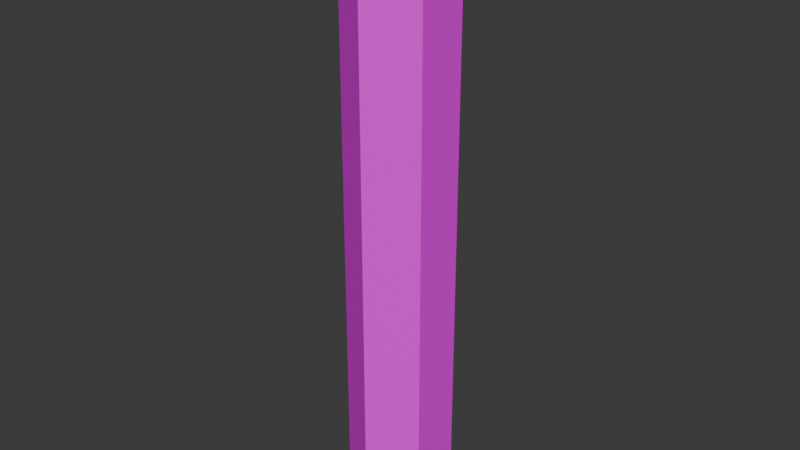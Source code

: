 # Source: pipe.blend  (saved by Blender 4.0.36; exported with 4.5.12 LTS)
import bpy
from mathutils import Matrix  # noqa: F401  (used for matrix-valued properties, if any)

bpy.ops.wm.read_factory_settings(use_empty=True)
scene = bpy.context.scene
scene.name = 'Scene'

# ---- collections
col_collection = bpy.data.collections.new('Collection'); scene.collection.children.link(col_collection)

# ---- images (referenced by path relative to the original .blend; pixels are not part of the script)
import os
ASSET_DIR = os.environ.get("B2B_ASSET_DIR", "")  # directory of the original .blend (textures are referenced by path, not embedded)
HERE = os.path.dirname(os.path.abspath(__file__))  # packed textures are extracted next to this script under _unpacked/

def load_image(name, relpath, width, height, colorspace="sRGB"):
    """Load a texture the original file referenced (path relative to the .blend, or extracted next to this script)."""
    p = next((c for c in (os.path.join(HERE, relpath), os.path.join(ASSET_DIR, relpath)) if relpath and os.path.exists(c)), "")
    if p:
        img = bpy.data.images.load(p, check_existing=True)
        img.name = name
    else:  # same state as the original file: an image datablock whose file is absent (Cycles renders it pink)
        img = bpy.data.images.new(name, width, height)
        img.source = "FILE"
        img.filepath = "//" + (relpath or name)
    img.colorspace_settings.name = colorspace
    return img
img_green_pipe_png = load_image('green-pipe.png', 'green-pipe.png', 1024, 1024, 'sRGB')

# ---- materials (node trees are filled in below, after node groups)
mat_greenpipe = bpy.data.materials.new('GreenPipe')
mat_greenpipe.use_transparent_shadow = False

# ---- material node trees
mat_greenpipe.use_nodes = True; mat_greenpipe.node_tree.nodes.clear()
_N = mat_greenpipe.node_tree.nodes; _L = mat_greenpipe.node_tree.links
n0 = _N.new('ShaderNodeBsdfPrincipled'); n0.name = 'Principled BSDF'; n0.location = (10, 300)
n0.inputs[3].default_value = 1.45
n1 = _N.new('ShaderNodeOutputMaterial'); n1.name = 'Material Output'; n1.location = (300, 300)
n2 = _N.new('ShaderNodeTexImage'); n2.name = 'Image Texture'; n2.location = (-280, 280)
n2.image = img_green_pipe_png
n2.interpolation = 'Closest'
_L.new(n0.outputs[0], n1.inputs[0])
_L.new(n2.outputs[0], n0.inputs[0])
n1.is_active_output = True

# ---- world
world_world = bpy.data.worlds.new('World'); scene.world = world_world
world_world.use_nodes = True; world_world.node_tree.nodes.clear()
_N = world_world.node_tree.nodes; _L = world_world.node_tree.links
n0 = _N.new('ShaderNodeOutputWorld'); n0.name = 'World Output'; n0.location = (300, 300)
n1 = _N.new('ShaderNodeBackground'); n1.name = 'Background'; n1.location = (10, 300)
n1.inputs[0].default_value = (0.05088, 0.05088, 0.05088, 1.0)
_L.new(n1.outputs[0], n0.inputs[0])
n0.is_active_output = True
world_world.color = (0.05088, 0.05088, 0.05088)
world_world.use_sun_shadow = False
world_world.sun_shadow_jitter_overblur = 0.0

# ---- meshes
me_cylinder = bpy.data.meshes.new('Cylinder')
me_cylinder.from_pydata([(0.0, 1.0, 0.0), (0.0, 1.0, 1.0), (0.866, 0.5, 0.0), (0.866, 0.5, 1.0), (0.866, -0.5, 0.0), (0.866, -0.5, 1.0), (0.0, -1.0, 0.0), (0.0, -1.0, 1.0), (-0.866, -0.5, 0.0), (-0.866, -0.5, 1.0), (-0.866, 0.5, 0.0), (-0.866, 0.5, 1.0), (0.7361, 0.425, 1.5), (0.0, 0.85, 1.5), (0.7361, -0.425, 1.5), (0.0, -0.85, 1.5), (-0.7361, -0.425, 1.5), (-0.7361, 0.425, 1.5), (1.083, 0.625, 1.0), (0.0, 1.25, 1.0), (1.083, -0.625, 1.0), (0.0, -1.25, 1.0), (-1.083, -0.625, 1.0), (-1.083, 0.625, 1.0), (1.083, 0.625, 1.5), (0.0, 1.25, 1.5), (1.083, -0.625, 1.5), (0.0, -1.25, 1.5), (-1.083, -0.625, 1.5), (-1.083, 0.625, 1.5), (0.7361, 0.425, 0.5), (0.0, 0.85, 0.5), (0.7361, -0.425, 0.5), (0.0, -0.85, 0.5), (-0.7361, -0.425, 0.5), (-0.7361, 0.425, 0.5), (0.0, 1.0, -10.0), (0.866, 0.5, -10.0), (0.866, -0.5, -10.0), (0.0, -1.0, -10.0), (-0.866, -0.5, -10.0), (-0.866, 0.5, -10.0)], [], [(0, 1, 3, 2), (2, 3, 5, 4), (4, 5, 7, 6), (6, 7, 9, 8), (9, 7, 21, 22), (8, 9, 11, 10), (10, 11, 1, 0), (2, 4, 38, 37), (12, 13, 31, 30), (15, 16, 28, 27), (11, 9, 22, 23), (1, 11, 23, 19), (14, 15, 27, 26), (17, 13, 25, 29), (21, 20, 26, 27), (19, 23, 29, 25), (22, 21, 27, 28), (20, 18, 24, 26), (23, 22, 28, 29), (18, 19, 25, 24), (3, 1, 19, 18), (13, 12, 24, 25), (7, 5, 20, 21), (16, 17, 29, 28), (5, 3, 18, 20), (12, 14, 26, 24), (30, 31, 35, 34, 33, 32), (13, 17, 35, 31), (16, 15, 33, 34), (14, 12, 30, 32), (17, 16, 34, 35), (15, 14, 32, 33), (36, 37, 38, 39, 40, 41), (8, 10, 41, 40), (0, 2, 37, 36), (4, 6, 39, 38), (10, 0, 36, 41), (6, 8, 40, 39)])
_uv = me_cylinder.uv_layers.new(name='UVMap')
_uv.uv.foreach_set('vector', [1.0, 0.125, 1.0, 1.0, 0.0, 1.0, 0.0, 0.125, 1.0, 0.125, 1.0, 1.0, 0.0, 1.0, 0.0, 0.125, 1.0, 0.125, 1.0, 1.0, 0.0, 1.0, 0.0, 0.125, 1.0, 0.125, 1.0, 1.0, 0.0, 1.0, 0.0, 0.125, 0.3333, 1.0, 0.5, 1.0, 0.5, 1.0, 0.3333, 1.0, 1.0, 0.125, 1.0, 1.0, 0.0, 1.0, 0.0, 0.125, 1.0, 0.125, 1.0, 1.0, 0.0, 1.0, 0.0, 0.125, 1.0, 0.09375, 0.0, 0.09375, 0.0, 0.875, 1.0, 0.875, 0.875, 1.0, 0.1875, 1.0, 0.1875, 0.9375, 0.875, 0.9375, 0.8125, 1.062, 0.1562, 1.062, 0.1562, -0.0625, 0.8125, -0.0625, 0.1667, 1.0, 0.3333, 1.0, 0.3333, 1.0, 0.1667, 1.0, -8.941e-08, 1.0, 0.1667, 1.0, 0.1667, 1.0, -8.941e-08, 1.0, 0.8125, 1.062, 0.1562, 1.062, 0.1562, -0.0625, 0.8125, -0.0625, 0.1562, -0.0625, 0.8125, -0.0625, 0.8125, 1.062, 0.1562, 1.062, 0.0, -0.0625, 1.0, -0.0625, 1.0, 1.062, 0.0, 1.062, 0.0, -0.0625, 1.0, -0.0625, 1.0, 1.062, 0.0, 1.062, 0.0, -0.0625, 1.0, -0.0625, 1.0, 1.062, 0.0, 1.062, 0.0, -0.0625, 1.0, -0.0625, 1.0, 1.062, 0.0, 1.062, 0.0, -0.0625, 1.0, -0.0625, 1.0, 1.062, 0.0, 1.062, 0.0, -0.0625, 1.0, -0.0625, 1.0, 1.062, 0.0, 1.062, 0.8333, 1.0, 1.0, 1.0, 1.0, 1.0, 0.8333, 1.0, 0.1562, 1.062, 0.8125, 1.062, 0.8125, -0.0625, 0.1562, -0.0625, 0.5, 1.0, 0.6667, 1.0, 0.6667, 1.0, 0.5, 1.0, 0.8125, 1.062, 0.1562, 1.062, 0.1562, -0.0625, 0.8125, -0.0625, 0.6667, 1.0, 0.8333, 1.0, 0.8333, 1.0, 0.6667, 1.0, 0.8125, 1.062, 0.1562, 1.062, 0.1562, -0.0625, 0.8125, -0.0625, 0.03597, 0.02625, 0.03125, 0.03688, 0.0109, 0.02625, 0.0109, 0.005, 0.03125, 0.01, 0.03597, 0.02062, 0.875, 1.0, 0.1875, 1.0, 0.1875, 0.9375, 0.875, 0.9375, 0.875, 1.0, 0.1875, 1.0, 0.1875, 0.9375, 0.875, 0.9375, 0.875, 1.0, 0.1875, 1.0, 0.1875, 0.9375, 0.875, 0.9375, 0.875, 1.0, 0.1875, 1.0, 0.1875, 0.9375, 0.875, 0.9375, 0.875, 1.0, 0.1875, 1.0, 0.1875, 0.9375, 0.875, 0.9375, 0.5, 0.74, 0.7078, 0.62, 0.7078, 0.38, 0.5, 0.26, 0.2922, 0.38, 0.2922, 0.62, 1.0, 0.875, 0.0, 0.875, 0.0, 0.09375, 1.0, 0.09375, 1.0, 0.875, 0.0, 0.875, 0.0, 0.09375, 1.0, 0.09375, 1.0, 0.875, 0.0, 0.875, 0.0, 0.09375, 1.0, 0.09375, 1.0, 0.875, 0.0, 0.875, 0.0, 0.09375, 1.0, 0.09375, 1.0, 0.875, 0.0, 0.875, 0.0, 0.09375, 1.0, 0.09375])
me_cylinder.materials.append(mat_greenpipe)
me_cylinder.update()

# ---- objects
ob_cylinder = bpy.data.objects.new('Cylinder', me_cylinder)

# ---- transforms, parenting, visibility, modifiers, constraints
ob_cylinder.location = (0.0, 0.0, 0.0)

# ---- collection membership
col_collection.objects.link(ob_cylinder)

# ---- scene / render settings (as saved in the file)
scene.frame_start = 1; scene.frame_end = 250; scene.frame_set(1)
scene.render.engine = 'BLENDER_EEVEE_NEXT'
scene.cycles.sampling_pattern = 'TABULATED_SOBOL'
bpy.context.view_layer.update()

# ---- added for rendering (the .blend has no active camera and no usable light): camera, sun
cam_auto = bpy.data.cameras.new('AutoCamera')
cam_auto.lens = 50.0
cam_auto.sensor_width = 36.0
cam_auto.clip_end = 1000.0
ob_auto_camera = bpy.data.objects.new('AutoCamera', cam_auto)
scene.collection.objects.link(ob_auto_camera)
ob_auto_camera.location = (11.0713, -13.2856, 4.60706)
ob_auto_camera.rotation_euler = (1.09748, -7.21219e-08, 0.694738)
scene.camera = ob_auto_camera
light_auto_sun = bpy.data.lights.new('AutoSun', 'SUN')
light_auto_sun.energy = 3.0
light_auto_sun.angle = 0.0523599
ob_auto_sun = bpy.data.objects.new('AutoSun', light_auto_sun)
scene.collection.objects.link(ob_auto_sun)
ob_auto_sun.rotation_euler = (0.872665, 0.174533, 0.523599)
bpy.context.view_layer.update()
